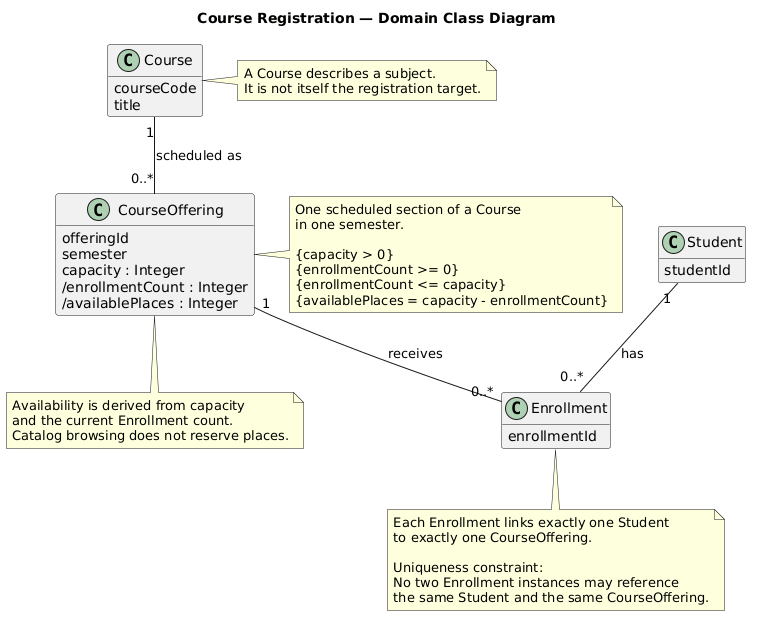

The diagram above was rendered by PlantUML. Its source (embedded in the PNG):
@startuml
title Course Registration — Domain Class Diagram
hide empty methods
skinparam classAttributeIconSize 0

class Student {
    studentId
}

class Course {
    courseCode
    title
}

class CourseOffering {
    offeringId
    semester
    capacity : Integer
    /enrollmentCount : Integer
    /availablePlaces : Integer
}

class Enrollment {
    enrollmentId
}

Student "1" -- "0..*" Enrollment : has
CourseOffering "1" -- "0..*" Enrollment : receives
Course "1" -- "0..*" CourseOffering : scheduled as

note right of Course
A Course describes a subject.
It is not itself the registration target.
end note

note right of CourseOffering
One scheduled section of a Course
in one semester.

{capacity > 0}
{enrollmentCount >= 0}
{enrollmentCount <= capacity}
{availablePlaces = capacity - enrollmentCount}
end note

note bottom of Enrollment
Each Enrollment links exactly one Student
to exactly one CourseOffering.

Uniqueness constraint:
No two Enrollment instances may reference
the same Student and the same CourseOffering.
end note

note bottom of CourseOffering
Availability is derived from capacity
and the current Enrollment count.
Catalog browsing does not reserve places.
end note
@enduml